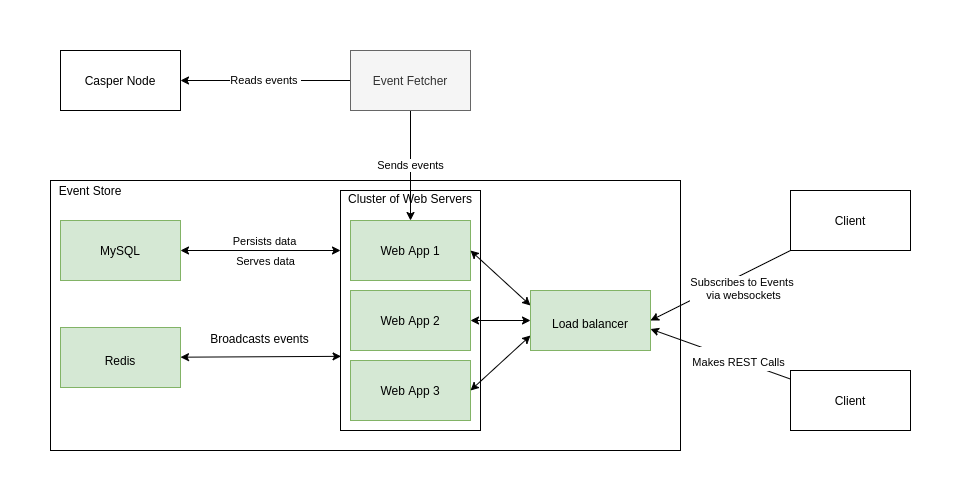

The diagram above was exported from draw.io. Its source (the exported page's mxGraphModel, read from the mxfile embedded in the PNG):
<mxGraphModel dx="1422" dy="700" grid="1" gridSize="10" guides="1" tooltips="1" connect="1" arrows="1" fold="1" page="1" pageScale="1" pageWidth="1100" pageHeight="850" background="#ffffff" math="0" shadow="0">
  <root>
    <mxCell id="0" />
    <mxCell id="1" parent="0" />
    <mxCell id="zNQ9s8zebFlHFWCb7vKP-20" value="" style="rounded=0;whiteSpace=wrap;html=1;" vertex="1" parent="1">
      <mxGeometry x="70" y="230" width="630" height="270" as="geometry" />
    </mxCell>
    <mxCell id="zNQ9s8zebFlHFWCb7vKP-23" value="" style="rounded=0;whiteSpace=wrap;html=1;fontSize=20;" vertex="1" parent="1">
      <mxGeometry x="360" y="240" width="140" height="240" as="geometry" />
    </mxCell>
    <mxCell id="zNQ9s8zebFlHFWCb7vKP-2" value="Casper Node" style="rounded=0;whiteSpace=wrap;html=1;" vertex="1" parent="1">
      <mxGeometry x="80" y="100" width="120" height="60" as="geometry" />
    </mxCell>
    <mxCell id="zNQ9s8zebFlHFWCb7vKP-4" value="Reads events&amp;nbsp;" style="edgeStyle=orthogonalEdgeStyle;rounded=0;orthogonalLoop=1;jettySize=auto;html=1;" edge="1" parent="1" source="zNQ9s8zebFlHFWCb7vKP-3" target="zNQ9s8zebFlHFWCb7vKP-2">
      <mxGeometry relative="1" as="geometry" />
    </mxCell>
    <mxCell id="zNQ9s8zebFlHFWCb7vKP-10" value="Sends events" style="rounded=0;orthogonalLoop=1;jettySize=auto;html=1;" edge="1" parent="1" source="zNQ9s8zebFlHFWCb7vKP-3" target="zNQ9s8zebFlHFWCb7vKP-9">
      <mxGeometry relative="1" as="geometry" />
    </mxCell>
    <mxCell id="zNQ9s8zebFlHFWCb7vKP-3" value="Event Fetcher" style="rounded=0;whiteSpace=wrap;html=1;fillColor=#f5f5f5;strokeColor=#666666;fontColor=#333333;" vertex="1" parent="1">
      <mxGeometry x="370" y="100" width="120" height="60" as="geometry" />
    </mxCell>
    <mxCell id="zNQ9s8zebFlHFWCb7vKP-12" style="rounded=0;orthogonalLoop=1;jettySize=auto;html=1;entryX=1;entryY=0.5;entryDx=0;entryDy=0;startArrow=classic;startFill=1;exitX=0;exitY=0.25;exitDx=0;exitDy=0;" edge="1" parent="1" source="zNQ9s8zebFlHFWCb7vKP-23" target="zNQ9s8zebFlHFWCb7vKP-11">
      <mxGeometry relative="1" as="geometry">
        <mxPoint x="340" y="300" as="sourcePoint" />
      </mxGeometry>
    </mxCell>
    <mxCell id="zNQ9s8zebFlHFWCb7vKP-13" value="Persists data" style="edgeLabel;html=1;align=center;verticalAlign=middle;resizable=0;points=[];" vertex="1" connectable="0" parent="zNQ9s8zebFlHFWCb7vKP-12">
      <mxGeometry x="-0.1724" y="1" relative="1" as="geometry">
        <mxPoint x="-11" y="-11" as="offset" />
      </mxGeometry>
    </mxCell>
    <mxCell id="zNQ9s8zebFlHFWCb7vKP-14" value="Serves data" style="edgeLabel;html=1;align=center;verticalAlign=middle;resizable=0;points=[];" vertex="1" connectable="0" parent="zNQ9s8zebFlHFWCb7vKP-12">
      <mxGeometry x="-0.6516" y="1" relative="1" as="geometry">
        <mxPoint x="-48" y="9" as="offset" />
      </mxGeometry>
    </mxCell>
    <mxCell id="zNQ9s8zebFlHFWCb7vKP-9" value="Web App 1" style="rounded=0;whiteSpace=wrap;html=1;fillColor=#d5e8d4;strokeColor=#82b366;" vertex="1" parent="1">
      <mxGeometry x="370" y="270" width="120" height="60" as="geometry" />
    </mxCell>
    <mxCell id="zNQ9s8zebFlHFWCb7vKP-11" value="MySQL" style="rounded=0;whiteSpace=wrap;html=1;fillColor=#d5e8d4;strokeColor=#82b366;" vertex="1" parent="1">
      <mxGeometry x="80" y="270" width="120" height="60" as="geometry" />
    </mxCell>
    <mxCell id="zNQ9s8zebFlHFWCb7vKP-16" style="rounded=0;orthogonalLoop=1;jettySize=auto;html=1;startArrow=none;startFill=0;strokeColor=#000000;entryX=1;entryY=0.5;entryDx=0;entryDy=0;" edge="1" parent="1" source="zNQ9s8zebFlHFWCb7vKP-15" target="zNQ9s8zebFlHFWCb7vKP-31">
      <mxGeometry relative="1" as="geometry" />
    </mxCell>
    <mxCell id="zNQ9s8zebFlHFWCb7vKP-15" value="Client" style="rounded=0;whiteSpace=wrap;html=1;" vertex="1" parent="1">
      <mxGeometry x="810" y="240" width="120" height="60" as="geometry" />
    </mxCell>
    <mxCell id="zNQ9s8zebFlHFWCb7vKP-19" value="Subscribes to Events&amp;nbsp;&lt;br&gt;via websockets" style="rounded=0;orthogonalLoop=1;jettySize=auto;html=1;entryX=1;entryY=0.642;entryDx=0;entryDy=0;startArrow=none;startFill=0;strokeColor=#000000;entryPerimeter=0;" edge="1" parent="1" source="zNQ9s8zebFlHFWCb7vKP-18" target="zNQ9s8zebFlHFWCb7vKP-31">
      <mxGeometry x="0.0047" y="-69" relative="1" as="geometry">
        <mxPoint as="offset" />
      </mxGeometry>
    </mxCell>
    <mxCell id="zNQ9s8zebFlHFWCb7vKP-32" value="&lt;span style=&quot;font-size: 11px&quot;&gt;Makes REST Calls&lt;/span&gt;" style="edgeLabel;html=1;align=center;verticalAlign=middle;resizable=0;points=[];fontSize=20;" vertex="1" connectable="0" parent="zNQ9s8zebFlHFWCb7vKP-19">
      <mxGeometry x="-0.2531" y="-2" relative="1" as="geometry">
        <mxPoint as="offset" />
      </mxGeometry>
    </mxCell>
    <mxCell id="zNQ9s8zebFlHFWCb7vKP-18" value="Client" style="rounded=0;whiteSpace=wrap;html=1;" vertex="1" parent="1">
      <mxGeometry x="810" y="420" width="120" height="60" as="geometry" />
    </mxCell>
    <mxCell id="zNQ9s8zebFlHFWCb7vKP-21" value="Event Store" style="text;html=1;strokeColor=none;fillColor=none;align=center;verticalAlign=middle;whiteSpace=wrap;rounded=0;" vertex="1" parent="1">
      <mxGeometry x="70" y="230" width="80" height="20" as="geometry" />
    </mxCell>
    <mxCell id="zNQ9s8zebFlHFWCb7vKP-24" value="Web App 2" style="rounded=0;whiteSpace=wrap;html=1;fillColor=#d5e8d4;strokeColor=#82b366;" vertex="1" parent="1">
      <mxGeometry x="370" y="340" width="120" height="60" as="geometry" />
    </mxCell>
    <mxCell id="zNQ9s8zebFlHFWCb7vKP-25" value="Web App 3" style="rounded=0;whiteSpace=wrap;html=1;fillColor=#d5e8d4;strokeColor=#82b366;" vertex="1" parent="1">
      <mxGeometry x="370" y="410" width="120" height="60" as="geometry" />
    </mxCell>
    <mxCell id="zNQ9s8zebFlHFWCb7vKP-29" value="&lt;font style=&quot;font-size: 12px&quot;&gt;Broadcasts events&lt;/font&gt;" style="edgeStyle=none;rounded=0;orthogonalLoop=1;jettySize=auto;html=1;entryX=0.004;entryY=0.691;entryDx=0;entryDy=0;entryPerimeter=0;startArrow=classic;startFill=1;strokeColor=#000000;fontSize=20;" edge="1" parent="1" source="zNQ9s8zebFlHFWCb7vKP-26" target="zNQ9s8zebFlHFWCb7vKP-23">
      <mxGeometry x="-0.011" y="21" relative="1" as="geometry">
        <Array as="points" />
        <mxPoint as="offset" />
      </mxGeometry>
    </mxCell>
    <mxCell id="zNQ9s8zebFlHFWCb7vKP-26" value="&lt;font style=&quot;font-size: 12px&quot;&gt;Redis&lt;/font&gt;" style="rounded=0;whiteSpace=wrap;html=1;fontSize=20;fillColor=#d5e8d4;strokeColor=#82b366;" vertex="1" parent="1">
      <mxGeometry x="80" y="377" width="120" height="60" as="geometry" />
    </mxCell>
    <mxCell id="zNQ9s8zebFlHFWCb7vKP-33" style="edgeStyle=none;rounded=0;orthogonalLoop=1;jettySize=auto;html=1;entryX=1;entryY=0.5;entryDx=0;entryDy=0;startArrow=classic;startFill=1;strokeColor=#000000;fontSize=20;exitX=0;exitY=0.25;exitDx=0;exitDy=0;" edge="1" parent="1" source="zNQ9s8zebFlHFWCb7vKP-31" target="zNQ9s8zebFlHFWCb7vKP-9">
      <mxGeometry relative="1" as="geometry" />
    </mxCell>
    <mxCell id="zNQ9s8zebFlHFWCb7vKP-34" style="edgeStyle=none;rounded=0;orthogonalLoop=1;jettySize=auto;html=1;entryX=1;entryY=0.5;entryDx=0;entryDy=0;startArrow=classic;startFill=1;strokeColor=#000000;fontSize=20;" edge="1" parent="1" source="zNQ9s8zebFlHFWCb7vKP-31" target="zNQ9s8zebFlHFWCb7vKP-24">
      <mxGeometry relative="1" as="geometry" />
    </mxCell>
    <mxCell id="zNQ9s8zebFlHFWCb7vKP-35" style="edgeStyle=none;rounded=0;orthogonalLoop=1;jettySize=auto;html=1;startArrow=classic;startFill=1;strokeColor=#000000;fontSize=20;entryX=1;entryY=0.5;entryDx=0;entryDy=0;exitX=0;exitY=0.75;exitDx=0;exitDy=0;" edge="1" parent="1" source="zNQ9s8zebFlHFWCb7vKP-31" target="zNQ9s8zebFlHFWCb7vKP-25">
      <mxGeometry relative="1" as="geometry" />
    </mxCell>
    <mxCell id="zNQ9s8zebFlHFWCb7vKP-31" value="&lt;font style=&quot;font-size: 12px&quot;&gt;Load balancer&lt;/font&gt;" style="rounded=0;whiteSpace=wrap;html=1;fontSize=20;fillColor=#d5e8d4;strokeColor=#82b366;" vertex="1" parent="1">
      <mxGeometry x="550" y="340" width="120" height="60" as="geometry" />
    </mxCell>
    <mxCell id="zNQ9s8zebFlHFWCb7vKP-36" value="&lt;font style=&quot;font-size: 12px&quot;&gt;Cluster of Web Servers&lt;/font&gt;" style="text;html=1;strokeColor=none;fillColor=none;align=center;verticalAlign=middle;whiteSpace=wrap;rounded=0;fontSize=20;" vertex="1" parent="1">
      <mxGeometry x="340" y="240" width="180" height="10" as="geometry" />
    </mxCell>
  </root>
</mxGraphModel>